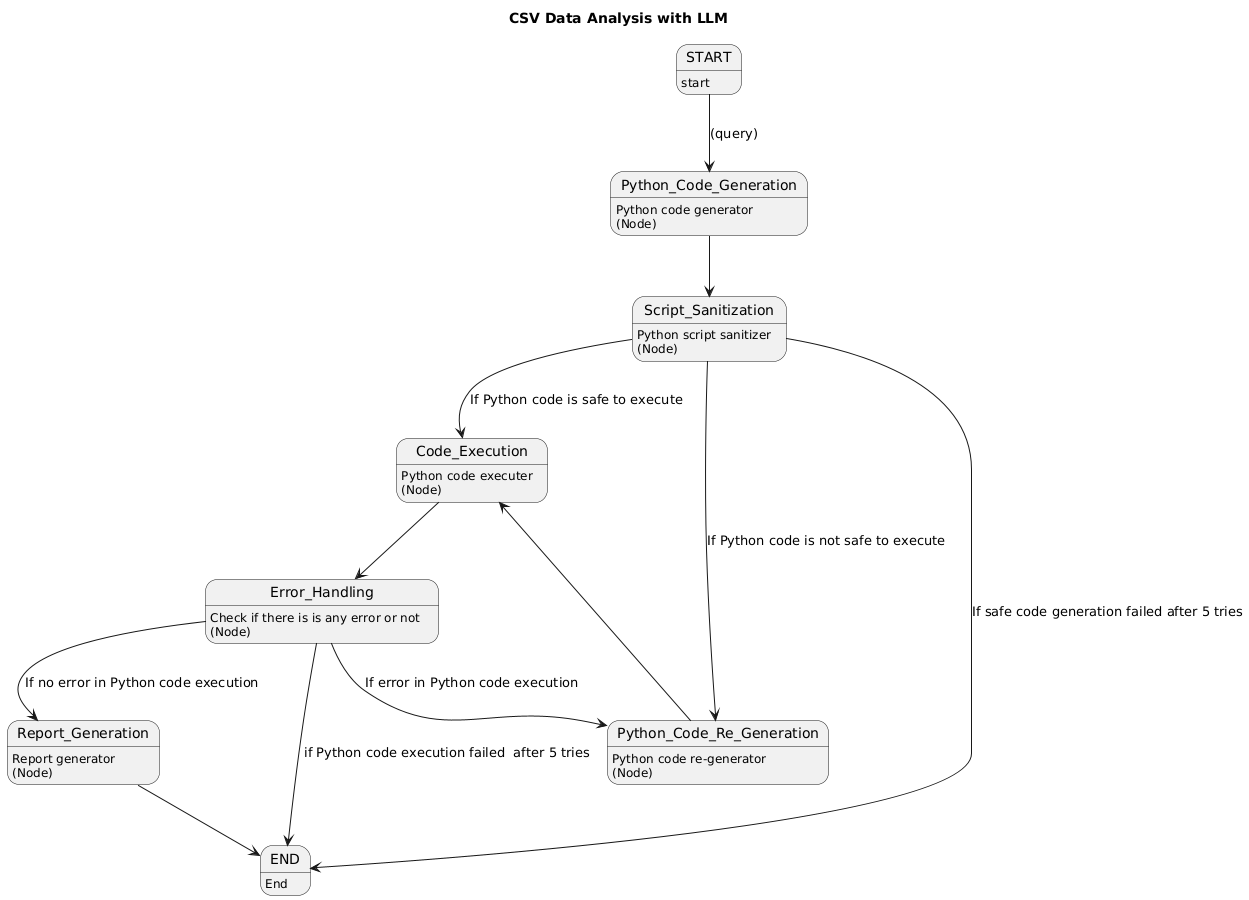

The diagram above was rendered by PlantUML. Its source (embedded in the PNG):
@startuml
title       CSV Data Analysis with LLM

    !define RectangleNode(x) class x << (R,#ADD1B2) >>
    !define DiamondNode(x) class x << (D,#ADD1B2) >>

    START: start
    Python_Code_Generation : Python code generator\n(Node)
    Script_Sanitization : Python script sanitizer\n(Node)
    Code_Execution : Python code executer\n(Node)
    Python_Code_Re_Generation : Python code re-generator\n(Node)
    Error_Handling : Check if there is is any error or not \n(Node)
    Report_Generation : Report generator\n(Node)
    
    END: End


    START --> Python_Code_Generation: (query)
    Python_Code_Generation --> Script_Sanitization

    Script_Sanitization--> Code_Execution: If Python code is safe to execute
    Script_Sanitization--> Python_Code_Re_Generation : If Python code is not safe to execute
    Script_Sanitization--> END: If safe code generation failed after 5 tries

    Code_Execution --> Error_Handling 
    Error_Handling --> Report_Generation : If no error in Python code execution
    Error_Handling --> Python_Code_Re_Generation : If error in Python code execution
    Error_Handling --> END: if Python code execution failed  after 5 tries
    
    Python_Code_Re_Generation --> Code_Execution
    Report_Generation --> END
@enduml